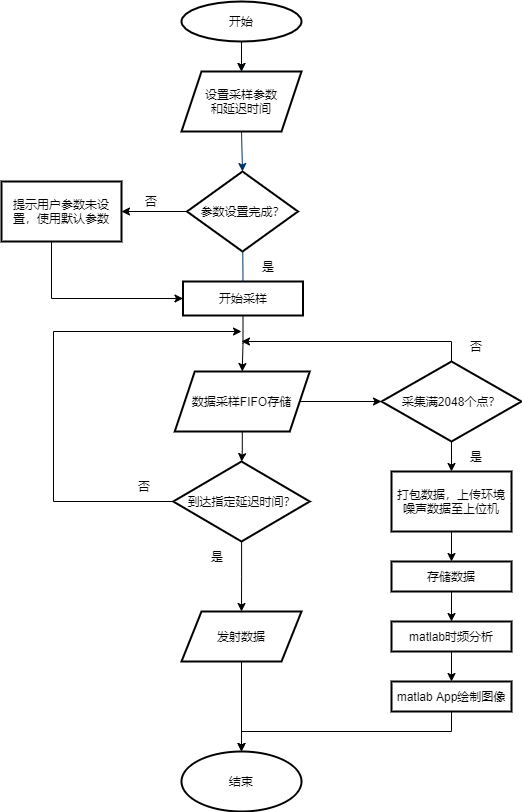

The diagram above was exported from draw.io. Its source (the exported page's mxGraphModel, read from the mxfile embedded in the PNG):
<mxGraphModel dx="926" dy="495" grid="1" gridSize="10" guides="1" tooltips="1" connect="1" arrows="1" fold="1" page="1" pageScale="1" pageWidth="1169" pageHeight="827" background="none" math="0" shadow="0">
  <root>
    <mxCell id="0" />
    <mxCell id="1" parent="0" />
    <mxCell id="7" style="fontStyle=1;strokeColor=#003366;strokeWidth=1;html=1;" parent="1" edge="1">
      <mxGeometry relative="1" as="geometry">
        <mxPoint x="320" y="90" as="sourcePoint" />
        <mxPoint x="320" y="130" as="targetPoint" />
      </mxGeometry>
    </mxCell>
    <mxCell id="8" style="fontStyle=1;strokeColor=#003366;strokeWidth=1;html=1;exitX=0.5;exitY=1;exitDx=0;exitDy=0;entryX=0.5;entryY=0;entryDx=0;entryDy=0;" parent="1" target="ftp8mGhVSmbORJSX6osh-58" edge="1">
      <mxGeometry relative="1" as="geometry">
        <mxPoint x="320" y="190" as="sourcePoint" />
        <mxPoint x="320" y="220" as="targetPoint" />
      </mxGeometry>
    </mxCell>
    <mxCell id="9" style="entryX=0.5;entryY=0;entryPerimeter=0;fontStyle=1;strokeColor=#003366;strokeWidth=1;html=1;startArrow=none;" parent="1" source="ftp8mGhVSmbORJSX6osh-66" edge="1">
      <mxGeometry relative="1" as="geometry">
        <mxPoint x="320" y="330" as="sourcePoint" />
        <mxPoint x="320" y="360" as="targetPoint" />
      </mxGeometry>
    </mxCell>
    <mxCell id="ftp8mGhVSmbORJSX6osh-57" value="" style="edgeStyle=orthogonalEdgeStyle;rounded=0;orthogonalLoop=1;jettySize=auto;html=1;" parent="1" source="ftp8mGhVSmbORJSX6osh-56" edge="1">
      <mxGeometry relative="1" as="geometry">
        <mxPoint x="320" y="130" as="targetPoint" />
      </mxGeometry>
    </mxCell>
    <mxCell id="ftp8mGhVSmbORJSX6osh-56" value="开始" style="ellipse;whiteSpace=wrap;html=1;strokeWidth=2;" parent="1" vertex="1">
      <mxGeometry x="260" y="60" width="120" height="40" as="geometry" />
    </mxCell>
    <mxCell id="ftp8mGhVSmbORJSX6osh-63" value="" style="edgeStyle=orthogonalEdgeStyle;rounded=0;orthogonalLoop=1;jettySize=auto;html=1;" parent="1" source="ftp8mGhVSmbORJSX6osh-58" target="ftp8mGhVSmbORJSX6osh-62" edge="1">
      <mxGeometry relative="1" as="geometry" />
    </mxCell>
    <mxCell id="ftp8mGhVSmbORJSX6osh-58" value="参数设置完成？" style="rhombus;whiteSpace=wrap;html=1;strokeWidth=2;" parent="1" vertex="1">
      <mxGeometry x="265.5" y="230" width="111" height="80" as="geometry" />
    </mxCell>
    <mxCell id="ftp8mGhVSmbORJSX6osh-68" style="edgeStyle=orthogonalEdgeStyle;rounded=0;orthogonalLoop=1;jettySize=auto;html=1;entryX=0;entryY=0.5;entryDx=0;entryDy=0;" parent="1" source="ftp8mGhVSmbORJSX6osh-62" target="ftp8mGhVSmbORJSX6osh-66" edge="1">
      <mxGeometry relative="1" as="geometry">
        <Array as="points">
          <mxPoint x="130" y="357" />
        </Array>
      </mxGeometry>
    </mxCell>
    <mxCell id="ftp8mGhVSmbORJSX6osh-62" value="提示用户参数未设置，使用默认参数" style="whiteSpace=wrap;html=1;strokeWidth=2;" parent="1" vertex="1">
      <mxGeometry x="80" y="240" width="120" height="60" as="geometry" />
    </mxCell>
    <mxCell id="ftp8mGhVSmbORJSX6osh-69" value="否" style="text;html=1;strokeColor=none;fillColor=none;align=center;verticalAlign=middle;whiteSpace=wrap;rounded=0;" parent="1" vertex="1">
      <mxGeometry x="200" y="245" width="60" height="30" as="geometry" />
    </mxCell>
    <mxCell id="ftp8mGhVSmbORJSX6osh-70" value="是" style="text;html=1;strokeColor=none;fillColor=none;align=center;verticalAlign=middle;whiteSpace=wrap;rounded=0;" parent="1" vertex="1">
      <mxGeometry x="316.5" y="310" width="60" height="30" as="geometry" />
    </mxCell>
    <mxCell id="ftp8mGhVSmbORJSX6osh-93" style="edgeStyle=orthogonalEdgeStyle;rounded=0;orthogonalLoop=1;jettySize=auto;html=1;entryX=0;entryY=0.5;entryDx=0;entryDy=0;" parent="1" source="ftp8mGhVSmbORJSX6osh-71" target="ftp8mGhVSmbORJSX6osh-92" edge="1">
      <mxGeometry relative="1" as="geometry" />
    </mxCell>
    <mxCell id="ftp8mGhVSmbORJSX6osh-111" style="edgeStyle=orthogonalEdgeStyle;rounded=0;orthogonalLoop=1;jettySize=auto;html=1;" parent="1" source="ftp8mGhVSmbORJSX6osh-71" target="ftp8mGhVSmbORJSX6osh-73" edge="1">
      <mxGeometry relative="1" as="geometry" />
    </mxCell>
    <mxCell id="ftp8mGhVSmbORJSX6osh-71" value="数据采样FIFO存储" style="shape=parallelogram;perimeter=parallelogramPerimeter;whiteSpace=wrap;html=1;fixedSize=1;strokeWidth=2;" parent="1" vertex="1">
      <mxGeometry x="253.25" y="430" width="135" height="60" as="geometry" />
    </mxCell>
    <mxCell id="ftp8mGhVSmbORJSX6osh-112" style="edgeStyle=orthogonalEdgeStyle;rounded=0;orthogonalLoop=1;jettySize=auto;html=1;exitX=0;exitY=0.5;exitDx=0;exitDy=0;" parent="1" source="ftp8mGhVSmbORJSX6osh-73" edge="1">
      <mxGeometry relative="1" as="geometry">
        <mxPoint x="320" y="390" as="targetPoint" />
        <Array as="points">
          <mxPoint x="132" y="560" />
          <mxPoint x="132" y="390" />
        </Array>
      </mxGeometry>
    </mxCell>
    <mxCell id="ftp8mGhVSmbORJSX6osh-113" style="edgeStyle=orthogonalEdgeStyle;rounded=0;orthogonalLoop=1;jettySize=auto;html=1;" parent="1" source="ftp8mGhVSmbORJSX6osh-73" target="ftp8mGhVSmbORJSX6osh-103" edge="1">
      <mxGeometry relative="1" as="geometry" />
    </mxCell>
    <mxCell id="ftp8mGhVSmbORJSX6osh-73" value="到达指定延迟时间？" style="rhombus;whiteSpace=wrap;html=1;strokeWidth=2;" parent="1" vertex="1">
      <mxGeometry x="251.75" y="520" width="136.5" height="80" as="geometry" />
    </mxCell>
    <mxCell id="ftp8mGhVSmbORJSX6osh-90" style="edgeStyle=orthogonalEdgeStyle;rounded=0;orthogonalLoop=1;jettySize=auto;html=1;entryX=0.5;entryY=0;entryDx=0;entryDy=0;" parent="1" source="ftp8mGhVSmbORJSX6osh-66" target="ftp8mGhVSmbORJSX6osh-71" edge="1">
      <mxGeometry relative="1" as="geometry" />
    </mxCell>
    <mxCell id="ftp8mGhVSmbORJSX6osh-66" value="&lt;span style=&quot;&quot;&gt;开始采样&lt;/span&gt;" style="rounded=0;whiteSpace=wrap;html=1;strokeWidth=2;" parent="1" vertex="1">
      <mxGeometry x="261.5" y="340" width="120" height="34" as="geometry" />
    </mxCell>
    <mxCell id="ftp8mGhVSmbORJSX6osh-78" value="" style="entryX=0.5;entryY=0;entryPerimeter=0;fontStyle=1;strokeColor=#003366;strokeWidth=1;html=1;endArrow=none;" parent="1" source="ftp8mGhVSmbORJSX6osh-58" target="ftp8mGhVSmbORJSX6osh-66" edge="1">
      <mxGeometry relative="1" as="geometry">
        <mxPoint x="320.5590863952334" y="309.68222442899696" as="sourcePoint" />
        <mxPoint x="320" y="360" as="targetPoint" />
      </mxGeometry>
    </mxCell>
    <mxCell id="ftp8mGhVSmbORJSX6osh-102" value="" style="edgeStyle=orthogonalEdgeStyle;rounded=0;orthogonalLoop=1;jettySize=auto;html=1;" parent="1" source="ftp8mGhVSmbORJSX6osh-83" target="ftp8mGhVSmbORJSX6osh-101" edge="1">
      <mxGeometry relative="1" as="geometry" />
    </mxCell>
    <mxCell id="ftp8mGhVSmbORJSX6osh-83" value="打包数据，上传环境噪声数据至上位机" style="rounded=0;whiteSpace=wrap;html=1;strokeWidth=2;" parent="1" vertex="1">
      <mxGeometry x="470" y="530" width="120" height="60" as="geometry" />
    </mxCell>
    <mxCell id="ftp8mGhVSmbORJSX6osh-88" value="" style="edgeStyle=orthogonalEdgeStyle;rounded=0;orthogonalLoop=1;jettySize=auto;html=1;exitX=0.5;exitY=1;exitDx=0;exitDy=0;startArrow=none;" parent="1" source="ftp8mGhVSmbORJSX6osh-103" target="ftp8mGhVSmbORJSX6osh-87" edge="1">
      <mxGeometry relative="1" as="geometry">
        <mxPoint x="320.75" y="690" as="sourcePoint" />
      </mxGeometry>
    </mxCell>
    <mxCell id="ftp8mGhVSmbORJSX6osh-87" value="结束" style="ellipse;whiteSpace=wrap;html=1;rounded=0;strokeWidth=2;" parent="1" vertex="1">
      <mxGeometry x="260" y="810" width="120" height="60" as="geometry" />
    </mxCell>
    <mxCell id="ftp8mGhVSmbORJSX6osh-91" value="否" style="text;html=1;strokeColor=none;fillColor=none;align=center;verticalAlign=middle;whiteSpace=wrap;rounded=0;" parent="1" vertex="1">
      <mxGeometry x="193.25" y="530" width="60" height="30" as="geometry" />
    </mxCell>
    <mxCell id="ftp8mGhVSmbORJSX6osh-94" style="edgeStyle=orthogonalEdgeStyle;rounded=0;orthogonalLoop=1;jettySize=auto;html=1;" parent="1" source="ftp8mGhVSmbORJSX6osh-92" target="ftp8mGhVSmbORJSX6osh-83" edge="1">
      <mxGeometry relative="1" as="geometry" />
    </mxCell>
    <mxCell id="ftp8mGhVSmbORJSX6osh-114" style="edgeStyle=orthogonalEdgeStyle;rounded=0;orthogonalLoop=1;jettySize=auto;html=1;" parent="1" source="ftp8mGhVSmbORJSX6osh-92" edge="1">
      <mxGeometry relative="1" as="geometry">
        <mxPoint x="320" y="400" as="targetPoint" />
        <Array as="points">
          <mxPoint x="530" y="400" />
        </Array>
      </mxGeometry>
    </mxCell>
    <mxCell id="ftp8mGhVSmbORJSX6osh-92" value="采集满2048个点？" style="rhombus;whiteSpace=wrap;html=1;strokeWidth=2;" parent="1" vertex="1">
      <mxGeometry x="460" y="420" width="140" height="80" as="geometry" />
    </mxCell>
    <mxCell id="ftp8mGhVSmbORJSX6osh-95" value="是" style="text;html=1;strokeColor=none;fillColor=none;align=center;verticalAlign=middle;whiteSpace=wrap;rounded=0;" parent="1" vertex="1">
      <mxGeometry x="265.5" y="600" width="60" height="30" as="geometry" />
    </mxCell>
    <mxCell id="ftp8mGhVSmbORJSX6osh-96" value="&lt;span style=&quot;&quot;&gt;设置采样参数&lt;/span&gt;&lt;br style=&quot;&quot;&gt;&lt;span style=&quot;&quot;&gt;和延迟时间&lt;/span&gt;" style="shape=parallelogram;perimeter=parallelogramPerimeter;whiteSpace=wrap;html=1;fixedSize=1;strokeWidth=2;" parent="1" vertex="1">
      <mxGeometry x="260" y="130" width="120" height="60" as="geometry" />
    </mxCell>
    <mxCell id="ftp8mGhVSmbORJSX6osh-108" style="edgeStyle=orthogonalEdgeStyle;rounded=0;orthogonalLoop=1;jettySize=auto;html=1;entryX=0.5;entryY=0;entryDx=0;entryDy=0;" parent="1" source="ftp8mGhVSmbORJSX6osh-101" target="ftp8mGhVSmbORJSX6osh-104" edge="1">
      <mxGeometry relative="1" as="geometry" />
    </mxCell>
    <mxCell id="ftp8mGhVSmbORJSX6osh-101" value="存储数据" style="whiteSpace=wrap;html=1;rounded=0;strokeWidth=2;" parent="1" vertex="1">
      <mxGeometry x="470" y="620" width="120" height="30" as="geometry" />
    </mxCell>
    <mxCell id="ftp8mGhVSmbORJSX6osh-109" style="edgeStyle=orthogonalEdgeStyle;rounded=0;orthogonalLoop=1;jettySize=auto;html=1;entryX=0.5;entryY=0;entryDx=0;entryDy=0;" parent="1" source="ftp8mGhVSmbORJSX6osh-104" target="ftp8mGhVSmbORJSX6osh-106" edge="1">
      <mxGeometry relative="1" as="geometry" />
    </mxCell>
    <mxCell id="ftp8mGhVSmbORJSX6osh-104" value="matlab时频分析" style="rounded=0;whiteSpace=wrap;html=1;strokeWidth=2;" parent="1" vertex="1">
      <mxGeometry x="470" y="680" width="120" height="30" as="geometry" />
    </mxCell>
    <mxCell id="ftp8mGhVSmbORJSX6osh-103" value="&lt;span style=&quot;&quot;&gt;发射数据&lt;/span&gt;" style="shape=parallelogram;perimeter=parallelogramPerimeter;whiteSpace=wrap;html=1;fixedSize=1;strokeWidth=2;" parent="1" vertex="1">
      <mxGeometry x="260" y="670" width="120" height="50" as="geometry" />
    </mxCell>
    <mxCell id="ftp8mGhVSmbORJSX6osh-110" style="edgeStyle=orthogonalEdgeStyle;rounded=0;orthogonalLoop=1;jettySize=auto;html=1;" parent="1" source="ftp8mGhVSmbORJSX6osh-106" target="ftp8mGhVSmbORJSX6osh-87" edge="1">
      <mxGeometry relative="1" as="geometry">
        <Array as="points">
          <mxPoint x="530" y="790" />
          <mxPoint x="320" y="790" />
        </Array>
      </mxGeometry>
    </mxCell>
    <mxCell id="ftp8mGhVSmbORJSX6osh-106" value="matlab App绘制图像" style="rounded=0;whiteSpace=wrap;html=1;strokeWidth=2;" parent="1" vertex="1">
      <mxGeometry x="470" y="740" width="120" height="30" as="geometry" />
    </mxCell>
    <mxCell id="ftp8mGhVSmbORJSX6osh-115" value="是" style="text;html=1;strokeColor=none;fillColor=none;align=center;verticalAlign=middle;whiteSpace=wrap;rounded=0;" parent="1" vertex="1">
      <mxGeometry x="525" y="500" width="60" height="30" as="geometry" />
    </mxCell>
    <mxCell id="ftp8mGhVSmbORJSX6osh-116" value="否" style="text;html=1;strokeColor=none;fillColor=none;align=center;verticalAlign=middle;whiteSpace=wrap;rounded=0;" parent="1" vertex="1">
      <mxGeometry x="525" y="390" width="60" height="30" as="geometry" />
    </mxCell>
  </root>
</mxGraphModel>